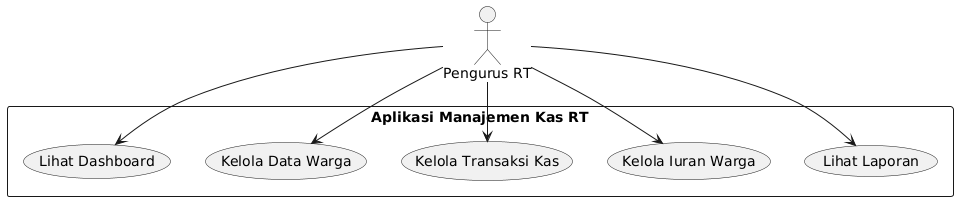

The diagram above was rendered by PlantUML. Its source (embedded in the PNG):
@startuml
actor "Pengurus RT" as Admin

rectangle "Aplikasi Manajemen Kas RT" {
(Lihat Dashboard)
(Kelola Data Warga)
(Kelola Transaksi Kas)
(Kelola Iuran Warga)
(Lihat Laporan)

Admin --> (Lihat Dashboard)
Admin --> (Kelola Data Warga)
Admin --> (Kelola Transaksi Kas)
Admin --> (Kelola Iuran Warga)
Admin --> (Lihat Laporan)
}
@enduml